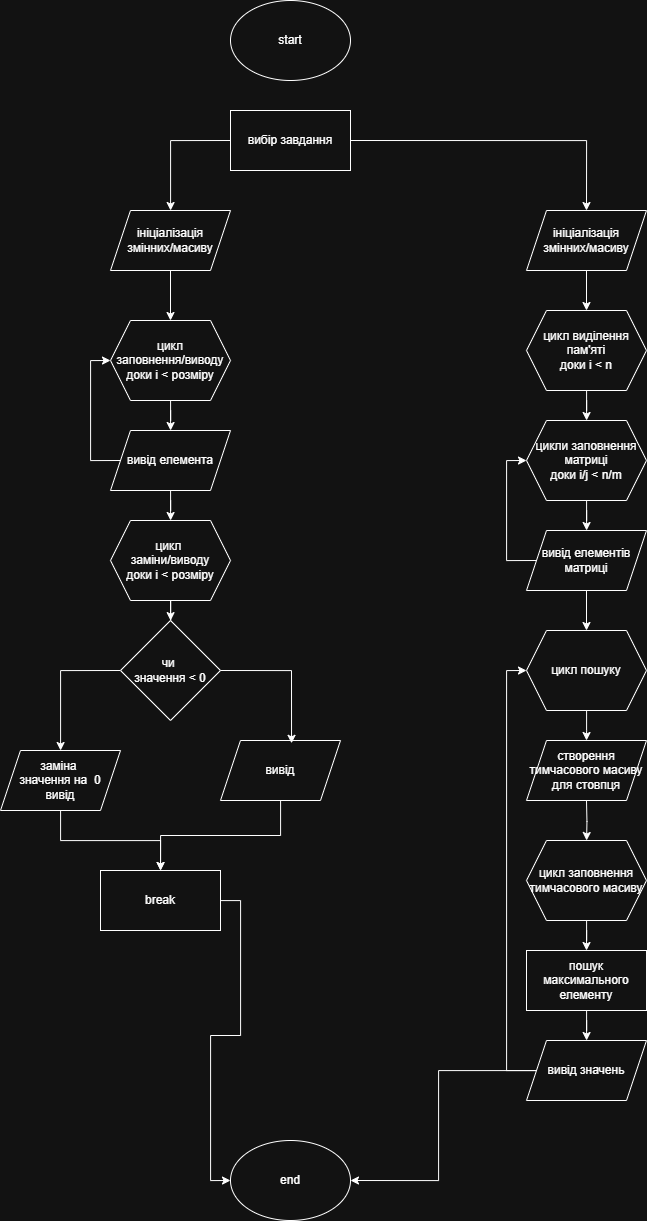

The diagram above was exported from draw.io. Its source (the exported page's mxGraphModel, read from the mxfile embedded in the PNG):
<mxGraphModel dx="1895" dy="1225" grid="1" gridSize="10" guides="1" tooltips="1" connect="1" arrows="1" fold="1" page="1" pageScale="1" pageWidth="827" pageHeight="1169" math="0" shadow="0">
  <root>
    <mxCell id="0" />
    <mxCell id="1" parent="0" />
    <mxCell id="qvT9rUx_5oNMqTxPyfIT-2" value="start" style="ellipse;whiteSpace=wrap;html=1;" vertex="1" parent="1">
      <mxGeometry x="354" y="10" width="120" height="80" as="geometry" />
    </mxCell>
    <mxCell id="qvT9rUx_5oNMqTxPyfIT-7" style="edgeStyle=orthogonalEdgeStyle;rounded=0;orthogonalLoop=1;jettySize=auto;html=1;exitX=0;exitY=0.5;exitDx=0;exitDy=0;" edge="1" parent="1" source="qvT9rUx_5oNMqTxPyfIT-3" target="qvT9rUx_5oNMqTxPyfIT-4">
      <mxGeometry relative="1" as="geometry" />
    </mxCell>
    <mxCell id="qvT9rUx_5oNMqTxPyfIT-23" style="edgeStyle=orthogonalEdgeStyle;rounded=0;orthogonalLoop=1;jettySize=auto;html=1;entryX=0.5;entryY=0;entryDx=0;entryDy=0;exitX=1;exitY=0.5;exitDx=0;exitDy=0;" edge="1" parent="1" source="qvT9rUx_5oNMqTxPyfIT-3" target="qvT9rUx_5oNMqTxPyfIT-22">
      <mxGeometry relative="1" as="geometry" />
    </mxCell>
    <mxCell id="qvT9rUx_5oNMqTxPyfIT-3" value="вибір завдання" style="rounded=0;whiteSpace=wrap;html=1;" vertex="1" parent="1">
      <mxGeometry x="354" y="120" width="120" height="60" as="geometry" />
    </mxCell>
    <mxCell id="qvT9rUx_5oNMqTxPyfIT-6" style="edgeStyle=orthogonalEdgeStyle;rounded=0;orthogonalLoop=1;jettySize=auto;html=1;" edge="1" parent="1" source="qvT9rUx_5oNMqTxPyfIT-4" target="qvT9rUx_5oNMqTxPyfIT-5">
      <mxGeometry relative="1" as="geometry" />
    </mxCell>
    <mxCell id="qvT9rUx_5oNMqTxPyfIT-4" value="ініціалізація&lt;div&gt;змінних/масиву&lt;/div&gt;" style="shape=parallelogram;perimeter=parallelogramPerimeter;whiteSpace=wrap;html=1;fixedSize=1;" vertex="1" parent="1">
      <mxGeometry x="234" y="220" width="120" height="60" as="geometry" />
    </mxCell>
    <mxCell id="qvT9rUx_5oNMqTxPyfIT-9" style="edgeStyle=orthogonalEdgeStyle;rounded=0;orthogonalLoop=1;jettySize=auto;html=1;" edge="1" parent="1" source="qvT9rUx_5oNMqTxPyfIT-5" target="qvT9rUx_5oNMqTxPyfIT-8">
      <mxGeometry relative="1" as="geometry" />
    </mxCell>
    <mxCell id="qvT9rUx_5oNMqTxPyfIT-5" value="цикл&lt;div&gt;заповнення/виводу&lt;/div&gt;&lt;div&gt;доки і &amp;lt; розміру&lt;/div&gt;" style="shape=hexagon;perimeter=hexagonPerimeter2;whiteSpace=wrap;html=1;fixedSize=1;" vertex="1" parent="1">
      <mxGeometry x="234" y="330" width="120" height="80" as="geometry" />
    </mxCell>
    <mxCell id="qvT9rUx_5oNMqTxPyfIT-10" style="edgeStyle=orthogonalEdgeStyle;rounded=0;orthogonalLoop=1;jettySize=auto;html=1;entryX=0;entryY=0.5;entryDx=0;entryDy=0;exitX=0;exitY=0.5;exitDx=0;exitDy=0;" edge="1" parent="1" source="qvT9rUx_5oNMqTxPyfIT-8" target="qvT9rUx_5oNMqTxPyfIT-5">
      <mxGeometry relative="1" as="geometry">
        <Array as="points">
          <mxPoint x="214" y="470" />
          <mxPoint x="214" y="370" />
        </Array>
      </mxGeometry>
    </mxCell>
    <mxCell id="qvT9rUx_5oNMqTxPyfIT-12" style="edgeStyle=orthogonalEdgeStyle;rounded=0;orthogonalLoop=1;jettySize=auto;html=1;" edge="1" parent="1" source="qvT9rUx_5oNMqTxPyfIT-8" target="qvT9rUx_5oNMqTxPyfIT-11">
      <mxGeometry relative="1" as="geometry" />
    </mxCell>
    <mxCell id="qvT9rUx_5oNMqTxPyfIT-8" value="вивід елемента" style="shape=parallelogram;perimeter=parallelogramPerimeter;whiteSpace=wrap;html=1;fixedSize=1;" vertex="1" parent="1">
      <mxGeometry x="234" y="440" width="120" height="60" as="geometry" />
    </mxCell>
    <mxCell id="qvT9rUx_5oNMqTxPyfIT-21" style="edgeStyle=orthogonalEdgeStyle;rounded=0;orthogonalLoop=1;jettySize=auto;html=1;" edge="1" parent="1" source="qvT9rUx_5oNMqTxPyfIT-11" target="qvT9rUx_5oNMqTxPyfIT-13">
      <mxGeometry relative="1" as="geometry" />
    </mxCell>
    <mxCell id="qvT9rUx_5oNMqTxPyfIT-11" value="цикл&amp;nbsp;&lt;div&gt;&lt;span style=&quot;background-color: transparent; color: light-dark(rgb(0, 0, 0), rgb(255, 255, 255));&quot;&gt;заміни/виводу&lt;/span&gt;&lt;/div&gt;&lt;div&gt;&lt;span style=&quot;background-color: transparent; color: light-dark(rgb(0, 0, 0), rgb(255, 255, 255));&quot;&gt;доки і &amp;lt; розміру&lt;/span&gt;&lt;/div&gt;" style="shape=hexagon;perimeter=hexagonPerimeter2;whiteSpace=wrap;html=1;fixedSize=1;" vertex="1" parent="1">
      <mxGeometry x="234" y="530" width="120" height="80" as="geometry" />
    </mxCell>
    <mxCell id="qvT9rUx_5oNMqTxPyfIT-15" style="edgeStyle=orthogonalEdgeStyle;rounded=0;orthogonalLoop=1;jettySize=auto;html=1;exitX=0;exitY=0.5;exitDx=0;exitDy=0;" edge="1" parent="1" source="qvT9rUx_5oNMqTxPyfIT-13" target="qvT9rUx_5oNMqTxPyfIT-14">
      <mxGeometry relative="1" as="geometry" />
    </mxCell>
    <mxCell id="qvT9rUx_5oNMqTxPyfIT-13" value="чи&amp;nbsp;&lt;div&gt;значення &amp;lt; 0&lt;/div&gt;" style="rhombus;whiteSpace=wrap;html=1;" vertex="1" parent="1">
      <mxGeometry x="244" y="630" width="100" height="100" as="geometry" />
    </mxCell>
    <mxCell id="qvT9rUx_5oNMqTxPyfIT-19" style="edgeStyle=orthogonalEdgeStyle;rounded=0;orthogonalLoop=1;jettySize=auto;html=1;" edge="1" parent="1" source="qvT9rUx_5oNMqTxPyfIT-14" target="qvT9rUx_5oNMqTxPyfIT-17">
      <mxGeometry relative="1" as="geometry" />
    </mxCell>
    <mxCell id="qvT9rUx_5oNMqTxPyfIT-14" value="заміна&amp;nbsp;&lt;div&gt;значення на&amp;nbsp; 0&lt;div&gt;вивід&lt;/div&gt;&lt;/div&gt;" style="shape=parallelogram;perimeter=parallelogramPerimeter;whiteSpace=wrap;html=1;fixedSize=1;" vertex="1" parent="1">
      <mxGeometry x="124" y="760" width="120" height="60" as="geometry" />
    </mxCell>
    <mxCell id="qvT9rUx_5oNMqTxPyfIT-20" style="edgeStyle=orthogonalEdgeStyle;rounded=0;orthogonalLoop=1;jettySize=auto;html=1;entryX=0.5;entryY=0;entryDx=0;entryDy=0;" edge="1" parent="1" source="qvT9rUx_5oNMqTxPyfIT-16" target="qvT9rUx_5oNMqTxPyfIT-17">
      <mxGeometry relative="1" as="geometry">
        <mxPoint x="280" y="880" as="targetPoint" />
      </mxGeometry>
    </mxCell>
    <mxCell id="qvT9rUx_5oNMqTxPyfIT-16" value="вивід" style="shape=parallelogram;perimeter=parallelogramPerimeter;whiteSpace=wrap;html=1;fixedSize=1;" vertex="1" parent="1">
      <mxGeometry x="344" y="750" width="120" height="60" as="geometry" />
    </mxCell>
    <mxCell id="qvT9rUx_5oNMqTxPyfIT-50" style="edgeStyle=orthogonalEdgeStyle;rounded=0;orthogonalLoop=1;jettySize=auto;html=1;entryX=0;entryY=0.5;entryDx=0;entryDy=0;" edge="1" parent="1" source="qvT9rUx_5oNMqTxPyfIT-17" target="qvT9rUx_5oNMqTxPyfIT-48">
      <mxGeometry relative="1" as="geometry" />
    </mxCell>
    <mxCell id="qvT9rUx_5oNMqTxPyfIT-17" value="break" style="rounded=0;whiteSpace=wrap;html=1;" vertex="1" parent="1">
      <mxGeometry x="224" y="880" width="120" height="60" as="geometry" />
    </mxCell>
    <mxCell id="qvT9rUx_5oNMqTxPyfIT-18" style="edgeStyle=orthogonalEdgeStyle;rounded=0;orthogonalLoop=1;jettySize=auto;html=1;entryX=0.592;entryY=0.047;entryDx=0;entryDy=0;entryPerimeter=0;exitX=1;exitY=0.5;exitDx=0;exitDy=0;" edge="1" parent="1" source="qvT9rUx_5oNMqTxPyfIT-13" target="qvT9rUx_5oNMqTxPyfIT-16">
      <mxGeometry relative="1" as="geometry" />
    </mxCell>
    <mxCell id="qvT9rUx_5oNMqTxPyfIT-26" style="edgeStyle=orthogonalEdgeStyle;rounded=0;orthogonalLoop=1;jettySize=auto;html=1;" edge="1" parent="1" source="qvT9rUx_5oNMqTxPyfIT-22" target="qvT9rUx_5oNMqTxPyfIT-24">
      <mxGeometry relative="1" as="geometry" />
    </mxCell>
    <mxCell id="qvT9rUx_5oNMqTxPyfIT-22" value="ініціалізація&lt;div&gt;змінних/масиву&lt;/div&gt;" style="shape=parallelogram;perimeter=parallelogramPerimeter;whiteSpace=wrap;html=1;fixedSize=1;" vertex="1" parent="1">
      <mxGeometry x="650" y="220" width="120" height="60" as="geometry" />
    </mxCell>
    <mxCell id="qvT9rUx_5oNMqTxPyfIT-29" style="edgeStyle=orthogonalEdgeStyle;rounded=0;orthogonalLoop=1;jettySize=auto;html=1;" edge="1" parent="1" source="qvT9rUx_5oNMqTxPyfIT-24" target="qvT9rUx_5oNMqTxPyfIT-27">
      <mxGeometry relative="1" as="geometry" />
    </mxCell>
    <mxCell id="qvT9rUx_5oNMqTxPyfIT-24" value="цикл виділення пам'яті&lt;div&gt;доки і &amp;lt; n&lt;/div&gt;" style="shape=hexagon;perimeter=hexagonPerimeter2;whiteSpace=wrap;html=1;fixedSize=1;" vertex="1" parent="1">
      <mxGeometry x="650" y="320" width="120" height="80" as="geometry" />
    </mxCell>
    <mxCell id="qvT9rUx_5oNMqTxPyfIT-32" style="edgeStyle=orthogonalEdgeStyle;rounded=0;orthogonalLoop=1;jettySize=auto;html=1;" edge="1" parent="1" source="qvT9rUx_5oNMqTxPyfIT-27" target="qvT9rUx_5oNMqTxPyfIT-31">
      <mxGeometry relative="1" as="geometry" />
    </mxCell>
    <mxCell id="qvT9rUx_5oNMqTxPyfIT-27" value="цикли заповнення&lt;div&gt;матриці&lt;/div&gt;&lt;div&gt;доки i/j &amp;lt; n/m&lt;/div&gt;" style="shape=hexagon;perimeter=hexagonPerimeter2;whiteSpace=wrap;html=1;fixedSize=1;" vertex="1" parent="1">
      <mxGeometry x="650" y="430" width="120" height="80" as="geometry" />
    </mxCell>
    <mxCell id="qvT9rUx_5oNMqTxPyfIT-33" style="edgeStyle=orthogonalEdgeStyle;rounded=0;orthogonalLoop=1;jettySize=auto;html=1;entryX=0;entryY=0.5;entryDx=0;entryDy=0;exitX=0;exitY=0.5;exitDx=0;exitDy=0;" edge="1" parent="1" source="qvT9rUx_5oNMqTxPyfIT-31" target="qvT9rUx_5oNMqTxPyfIT-27">
      <mxGeometry relative="1" as="geometry">
        <Array as="points">
          <mxPoint x="630" y="570" />
          <mxPoint x="630" y="470" />
        </Array>
      </mxGeometry>
    </mxCell>
    <mxCell id="qvT9rUx_5oNMqTxPyfIT-47" style="edgeStyle=orthogonalEdgeStyle;rounded=0;orthogonalLoop=1;jettySize=auto;html=1;entryX=0.5;entryY=0;entryDx=0;entryDy=0;" edge="1" parent="1" source="qvT9rUx_5oNMqTxPyfIT-31" target="qvT9rUx_5oNMqTxPyfIT-34">
      <mxGeometry relative="1" as="geometry" />
    </mxCell>
    <mxCell id="qvT9rUx_5oNMqTxPyfIT-31" value="вивід елементів&lt;div&gt;матриці&lt;/div&gt;" style="shape=parallelogram;perimeter=parallelogramPerimeter;whiteSpace=wrap;html=1;fixedSize=1;" vertex="1" parent="1">
      <mxGeometry x="650" y="540" width="120" height="60" as="geometry" />
    </mxCell>
    <mxCell id="qvT9rUx_5oNMqTxPyfIT-37" style="edgeStyle=orthogonalEdgeStyle;rounded=0;orthogonalLoop=1;jettySize=auto;html=1;entryX=0.5;entryY=0;entryDx=0;entryDy=0;" edge="1" parent="1" source="qvT9rUx_5oNMqTxPyfIT-34">
      <mxGeometry relative="1" as="geometry">
        <mxPoint x="710" y="750" as="targetPoint" />
      </mxGeometry>
    </mxCell>
    <mxCell id="qvT9rUx_5oNMqTxPyfIT-34" value="цикл пошуку" style="shape=hexagon;perimeter=hexagonPerimeter2;whiteSpace=wrap;html=1;fixedSize=1;" vertex="1" parent="1">
      <mxGeometry x="650" y="640" width="120" height="80" as="geometry" />
    </mxCell>
    <mxCell id="qvT9rUx_5oNMqTxPyfIT-39" style="edgeStyle=orthogonalEdgeStyle;rounded=0;orthogonalLoop=1;jettySize=auto;html=1;" edge="1" parent="1" target="qvT9rUx_5oNMqTxPyfIT-38">
      <mxGeometry relative="1" as="geometry">
        <mxPoint x="710" y="810" as="sourcePoint" />
      </mxGeometry>
    </mxCell>
    <mxCell id="qvT9rUx_5oNMqTxPyfIT-44" style="edgeStyle=orthogonalEdgeStyle;rounded=0;orthogonalLoop=1;jettySize=auto;html=1;entryX=0.5;entryY=0;entryDx=0;entryDy=0;" edge="1" parent="1" source="qvT9rUx_5oNMqTxPyfIT-38" target="qvT9rUx_5oNMqTxPyfIT-40">
      <mxGeometry relative="1" as="geometry" />
    </mxCell>
    <mxCell id="qvT9rUx_5oNMqTxPyfIT-38" value="цикл заповнення тимчасового масиву" style="shape=hexagon;perimeter=hexagonPerimeter2;whiteSpace=wrap;html=1;fixedSize=1;" vertex="1" parent="1">
      <mxGeometry x="650" y="850" width="120" height="80" as="geometry" />
    </mxCell>
    <mxCell id="qvT9rUx_5oNMqTxPyfIT-45" style="edgeStyle=orthogonalEdgeStyle;rounded=0;orthogonalLoop=1;jettySize=auto;html=1;" edge="1" parent="1" source="qvT9rUx_5oNMqTxPyfIT-40" target="qvT9rUx_5oNMqTxPyfIT-42">
      <mxGeometry relative="1" as="geometry" />
    </mxCell>
    <mxCell id="qvT9rUx_5oNMqTxPyfIT-40" value="пошук максимального елементу" style="rounded=0;whiteSpace=wrap;html=1;" vertex="1" parent="1">
      <mxGeometry x="650" y="960" width="120" height="60" as="geometry" />
    </mxCell>
    <mxCell id="qvT9rUx_5oNMqTxPyfIT-41" value="створення тимчасового масиву для стовпця" style="shape=parallelogram;perimeter=parallelogramPerimeter;whiteSpace=wrap;html=1;fixedSize=1;" vertex="1" parent="1">
      <mxGeometry x="650" y="750" width="120" height="60" as="geometry" />
    </mxCell>
    <mxCell id="qvT9rUx_5oNMqTxPyfIT-46" style="edgeStyle=orthogonalEdgeStyle;rounded=0;orthogonalLoop=1;jettySize=auto;html=1;entryX=0;entryY=0.5;entryDx=0;entryDy=0;" edge="1" parent="1" source="qvT9rUx_5oNMqTxPyfIT-42" target="qvT9rUx_5oNMqTxPyfIT-34">
      <mxGeometry relative="1" as="geometry">
        <Array as="points">
          <mxPoint x="630" y="1080" />
          <mxPoint x="630" y="680" />
        </Array>
      </mxGeometry>
    </mxCell>
    <mxCell id="qvT9rUx_5oNMqTxPyfIT-49" style="edgeStyle=orthogonalEdgeStyle;rounded=0;orthogonalLoop=1;jettySize=auto;html=1;entryX=1;entryY=0.5;entryDx=0;entryDy=0;" edge="1" parent="1" source="qvT9rUx_5oNMqTxPyfIT-42" target="qvT9rUx_5oNMqTxPyfIT-48">
      <mxGeometry relative="1" as="geometry" />
    </mxCell>
    <mxCell id="qvT9rUx_5oNMqTxPyfIT-42" value="вивід значень" style="shape=parallelogram;perimeter=parallelogramPerimeter;whiteSpace=wrap;html=1;fixedSize=1;" vertex="1" parent="1">
      <mxGeometry x="650" y="1050" width="120" height="60" as="geometry" />
    </mxCell>
    <mxCell id="qvT9rUx_5oNMqTxPyfIT-48" value="end" style="ellipse;whiteSpace=wrap;html=1;" vertex="1" parent="1">
      <mxGeometry x="354" y="1150" width="120" height="80" as="geometry" />
    </mxCell>
  </root>
</mxGraphModel>